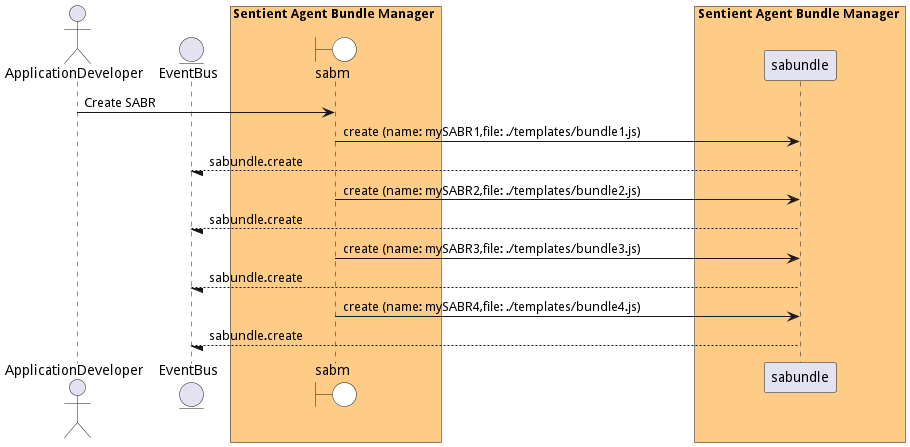

The diagram above was rendered by PlantUML. Its source (embedded in the PNG):
@startuml

actor "ApplicationDeveloper"


entity EventBus

box Sentient Agent Bundle Manager #ffcc88
    boundary sabm #white
end box


box Sentient Agent Bundle Manager #ffcc88
            participant sabundle
    end box


"ApplicationDeveloper" -> sabm: Create SABR

    sabm -> "sabundle": create (name: mySABR1,file: ./templates/bundle1.js)

    "sabundle" --/ EventBus: sabundle.create

    sabm -> "sabundle": create (name: mySABR2,file: ./templates/bundle2.js)

    "sabundle" --/ EventBus: sabundle.create

    sabm -> "sabundle": create (name: mySABR3,file: ./templates/bundle3.js)

    "sabundle" --/ EventBus: sabundle.create

    sabm -> "sabundle": create (name: mySABR4,file: ./templates/bundle4.js)

    "sabundle" --/ EventBus: sabundle.create



@enduml